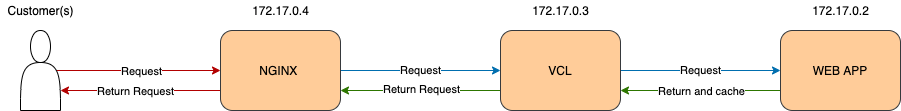

The diagram above was exported from draw.io. Its source (the exported page's mxGraphModel, read from the mxfile embedded in the PNG):
<mxGraphModel dx="956" dy="687" grid="1" gridSize="10" guides="1" tooltips="1" connect="1" arrows="1" fold="1" page="1" pageScale="1" pageWidth="827" pageHeight="1169" math="0" shadow="0">
  <root>
    <mxCell id="WIyWlLk6GJQsqaUBKTNV-0" />
    <mxCell id="WIyWlLk6GJQsqaUBKTNV-1" parent="WIyWlLk6GJQsqaUBKTNV-0" />
    <mxCell id="zPYpGjBWtCCjnQobKoJx-11" value="Request" style="edgeStyle=orthogonalEdgeStyle;rounded=0;orthogonalLoop=1;jettySize=auto;html=1;exitX=1;exitY=0.5;exitDx=0;exitDy=0;entryX=0;entryY=0.5;entryDx=0;entryDy=0;fillColor=#1ba1e2;strokeColor=#006EAF;" edge="1" parent="WIyWlLk6GJQsqaUBKTNV-1" source="WIyWlLk6GJQsqaUBKTNV-3" target="zPYpGjBWtCCjnQobKoJx-1">
      <mxGeometry relative="1" as="geometry" />
    </mxCell>
    <mxCell id="zPYpGjBWtCCjnQobKoJx-15" style="edgeStyle=orthogonalEdgeStyle;rounded=0;orthogonalLoop=1;jettySize=auto;html=1;exitX=0;exitY=0.75;exitDx=0;exitDy=0;entryX=1;entryY=0.75;entryDx=0;entryDy=0;fillColor=#e51400;strokeColor=#B20000;" edge="1" parent="WIyWlLk6GJQsqaUBKTNV-1" source="WIyWlLk6GJQsqaUBKTNV-3" target="zPYpGjBWtCCjnQobKoJx-5">
      <mxGeometry relative="1" as="geometry" />
    </mxCell>
    <mxCell id="zPYpGjBWtCCjnQobKoJx-23" value="Return Request" style="edgeLabel;html=1;align=center;verticalAlign=middle;resizable=0;points=[];" vertex="1" connectable="0" parent="zPYpGjBWtCCjnQobKoJx-15">
      <mxGeometry x="0.075" relative="1" as="geometry">
        <mxPoint as="offset" />
      </mxGeometry>
    </mxCell>
    <mxCell id="WIyWlLk6GJQsqaUBKTNV-3" value="NGINX&amp;nbsp;" style="rounded=1;whiteSpace=wrap;html=1;fontSize=12;glass=0;strokeWidth=1;shadow=0;fillColor=#ffcc99;strokeColor=#36393d;" parent="WIyWlLk6GJQsqaUBKTNV-1" vertex="1">
      <mxGeometry x="280" y="280" width="120" height="80" as="geometry" />
    </mxCell>
    <mxCell id="zPYpGjBWtCCjnQobKoJx-0" value="172.17.0.4" style="text;html=1;align=center;verticalAlign=middle;resizable=0;points=[];autosize=1;" vertex="1" parent="WIyWlLk6GJQsqaUBKTNV-1">
      <mxGeometry x="305" y="250" width="70" height="20" as="geometry" />
    </mxCell>
    <mxCell id="zPYpGjBWtCCjnQobKoJx-12" value="Request" style="edgeStyle=orthogonalEdgeStyle;rounded=0;orthogonalLoop=1;jettySize=auto;html=1;exitX=1;exitY=0.5;exitDx=0;exitDy=0;entryX=0;entryY=0.5;entryDx=0;entryDy=0;fillColor=#1ba1e2;strokeColor=#006EAF;" edge="1" parent="WIyWlLk6GJQsqaUBKTNV-1" source="zPYpGjBWtCCjnQobKoJx-1" target="zPYpGjBWtCCjnQobKoJx-3">
      <mxGeometry relative="1" as="geometry" />
    </mxCell>
    <mxCell id="zPYpGjBWtCCjnQobKoJx-14" style="edgeStyle=orthogonalEdgeStyle;rounded=0;orthogonalLoop=1;jettySize=auto;html=1;exitX=0;exitY=0.75;exitDx=0;exitDy=0;entryX=1;entryY=0.75;entryDx=0;entryDy=0;fillColor=#60a917;strokeColor=#2D7600;" edge="1" parent="WIyWlLk6GJQsqaUBKTNV-1" source="zPYpGjBWtCCjnQobKoJx-1" target="WIyWlLk6GJQsqaUBKTNV-3">
      <mxGeometry relative="1" as="geometry" />
    </mxCell>
    <mxCell id="zPYpGjBWtCCjnQobKoJx-25" value="Return Request" style="edgeLabel;html=1;align=center;verticalAlign=middle;resizable=0;points=[];" vertex="1" connectable="0" parent="zPYpGjBWtCCjnQobKoJx-14">
      <mxGeometry x="-0.425" y="-2" relative="1" as="geometry">
        <mxPoint x="-34" as="offset" />
      </mxGeometry>
    </mxCell>
    <mxCell id="zPYpGjBWtCCjnQobKoJx-1" value="VCL" style="rounded=1;whiteSpace=wrap;html=1;fontSize=12;glass=0;strokeWidth=1;shadow=0;fillColor=#ffcc99;strokeColor=#36393d;" vertex="1" parent="WIyWlLk6GJQsqaUBKTNV-1">
      <mxGeometry x="560" y="280" width="120" height="80" as="geometry" />
    </mxCell>
    <mxCell id="zPYpGjBWtCCjnQobKoJx-2" value="172.17.0.3" style="text;html=1;align=center;verticalAlign=middle;resizable=0;points=[];autosize=1;" vertex="1" parent="WIyWlLk6GJQsqaUBKTNV-1">
      <mxGeometry x="585" y="250" width="70" height="20" as="geometry" />
    </mxCell>
    <mxCell id="zPYpGjBWtCCjnQobKoJx-13" style="edgeStyle=orthogonalEdgeStyle;rounded=0;orthogonalLoop=1;jettySize=auto;html=1;exitX=0;exitY=0.75;exitDx=0;exitDy=0;entryX=1;entryY=0.75;entryDx=0;entryDy=0;fillColor=#60a917;strokeColor=#2D7600;" edge="1" parent="WIyWlLk6GJQsqaUBKTNV-1" source="zPYpGjBWtCCjnQobKoJx-3" target="zPYpGjBWtCCjnQobKoJx-1">
      <mxGeometry relative="1" as="geometry" />
    </mxCell>
    <mxCell id="zPYpGjBWtCCjnQobKoJx-24" value="Return and cache" style="edgeLabel;html=1;align=center;verticalAlign=middle;resizable=0;points=[];" vertex="1" connectable="0" parent="zPYpGjBWtCCjnQobKoJx-13">
      <mxGeometry x="0.175" relative="1" as="geometry">
        <mxPoint x="14" as="offset" />
      </mxGeometry>
    </mxCell>
    <mxCell id="zPYpGjBWtCCjnQobKoJx-3" value="WEB APP" style="rounded=1;whiteSpace=wrap;html=1;fontSize=12;glass=0;strokeWidth=1;shadow=0;fillColor=#ffcc99;strokeColor=#36393d;" vertex="1" parent="WIyWlLk6GJQsqaUBKTNV-1">
      <mxGeometry x="840" y="280" width="120" height="80" as="geometry" />
    </mxCell>
    <mxCell id="zPYpGjBWtCCjnQobKoJx-4" value="172.17.0.2" style="text;html=1;align=center;verticalAlign=middle;resizable=0;points=[];autosize=1;" vertex="1" parent="WIyWlLk6GJQsqaUBKTNV-1">
      <mxGeometry x="865" y="250" width="70" height="20" as="geometry" />
    </mxCell>
    <mxCell id="zPYpGjBWtCCjnQobKoJx-8" style="edgeStyle=orthogonalEdgeStyle;rounded=0;orthogonalLoop=1;jettySize=auto;html=1;exitX=0.9;exitY=0.5;exitDx=0;exitDy=0;exitPerimeter=0;entryX=0;entryY=0.5;entryDx=0;entryDy=0;fillColor=#e51400;strokeColor=#B20000;" edge="1" parent="WIyWlLk6GJQsqaUBKTNV-1" source="zPYpGjBWtCCjnQobKoJx-5" target="WIyWlLk6GJQsqaUBKTNV-3">
      <mxGeometry relative="1" as="geometry" />
    </mxCell>
    <mxCell id="zPYpGjBWtCCjnQobKoJx-22" value="Request" style="edgeLabel;html=1;align=center;verticalAlign=middle;resizable=0;points=[];" vertex="1" connectable="0" parent="zPYpGjBWtCCjnQobKoJx-8">
      <mxGeometry x="-0.4634" y="2" relative="1" as="geometry">
        <mxPoint x="40" y="2" as="offset" />
      </mxGeometry>
    </mxCell>
    <mxCell id="zPYpGjBWtCCjnQobKoJx-5" value="" style="shape=actor;whiteSpace=wrap;html=1;" vertex="1" parent="WIyWlLk6GJQsqaUBKTNV-1">
      <mxGeometry x="80" y="280" width="40" height="80" as="geometry" />
    </mxCell>
    <mxCell id="zPYpGjBWtCCjnQobKoJx-6" value="Customer(s)" style="text;html=1;align=center;verticalAlign=middle;resizable=0;points=[];autosize=1;" vertex="1" parent="WIyWlLk6GJQsqaUBKTNV-1">
      <mxGeometry x="60" y="250" width="80" height="20" as="geometry" />
    </mxCell>
  </root>
</mxGraphModel>